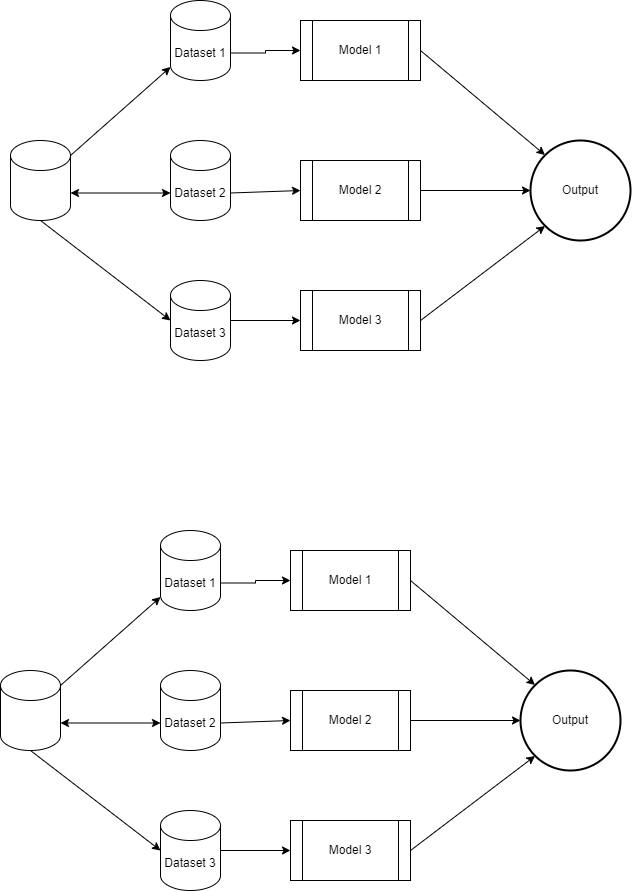

The diagram above was exported from draw.io. Its source (the exported page's mxGraphModel, read from the mxfile embedded in the PNG):
<mxGraphModel dx="1050" dy="565" grid="1" gridSize="10" guides="1" tooltips="1" connect="1" arrows="1" fold="1" page="1" pageScale="1" pageWidth="850" pageHeight="1100" math="0" shadow="0">
  <root>
    <mxCell id="0" />
    <mxCell id="1" parent="0" />
    <mxCell id="1whjEpH4grO4-JevZ6fE-17" style="edgeStyle=orthogonalEdgeStyle;rounded=0;orthogonalLoop=1;jettySize=auto;html=1;exitX=1;exitY=0;exitDx=0;exitDy=52.5;exitPerimeter=0;" edge="1" parent="1" source="1whjEpH4grO4-JevZ6fE-1" target="1whjEpH4grO4-JevZ6fE-8">
      <mxGeometry relative="1" as="geometry" />
    </mxCell>
    <mxCell id="1whjEpH4grO4-JevZ6fE-1" value="Dataset 1" style="shape=cylinder3;whiteSpace=wrap;html=1;boundedLbl=1;backgroundOutline=1;size=15;" vertex="1" parent="1">
      <mxGeometry x="220" y="140" width="60" height="80" as="geometry" />
    </mxCell>
    <mxCell id="1whjEpH4grO4-JevZ6fE-2" value="Dataset 2" style="shape=cylinder3;whiteSpace=wrap;html=1;boundedLbl=1;backgroundOutline=1;size=15;" vertex="1" parent="1">
      <mxGeometry x="220" y="280" width="60" height="80" as="geometry" />
    </mxCell>
    <mxCell id="1whjEpH4grO4-JevZ6fE-3" value="Dataset 3" style="shape=cylinder3;whiteSpace=wrap;html=1;boundedLbl=1;backgroundOutline=1;size=15;" vertex="1" parent="1">
      <mxGeometry x="220" y="420" width="60" height="80" as="geometry" />
    </mxCell>
    <mxCell id="1whjEpH4grO4-JevZ6fE-4" value="" style="shape=cylinder3;whiteSpace=wrap;html=1;boundedLbl=1;backgroundOutline=1;size=15;" vertex="1" parent="1">
      <mxGeometry x="60" y="280" width="60" height="80" as="geometry" />
    </mxCell>
    <mxCell id="1whjEpH4grO4-JevZ6fE-5" value="" style="endArrow=classic;html=1;rounded=0;exitX=1;exitY=0;exitDx=0;exitDy=15;exitPerimeter=0;" edge="1" parent="1" source="1whjEpH4grO4-JevZ6fE-4" target="1whjEpH4grO4-JevZ6fE-1">
      <mxGeometry width="50" height="50" relative="1" as="geometry">
        <mxPoint x="400" y="320" as="sourcePoint" />
        <mxPoint x="450" y="270" as="targetPoint" />
      </mxGeometry>
    </mxCell>
    <mxCell id="1whjEpH4grO4-JevZ6fE-6" value="" style="endArrow=classic;startArrow=classic;html=1;rounded=0;exitX=1;exitY=0;exitDx=0;exitDy=52.5;exitPerimeter=0;entryX=0;entryY=0;entryDx=0;entryDy=52.5;entryPerimeter=0;" edge="1" parent="1" source="1whjEpH4grO4-JevZ6fE-4" target="1whjEpH4grO4-JevZ6fE-2">
      <mxGeometry width="50" height="50" relative="1" as="geometry">
        <mxPoint x="400" y="320" as="sourcePoint" />
        <mxPoint x="450" y="270" as="targetPoint" />
      </mxGeometry>
    </mxCell>
    <mxCell id="1whjEpH4grO4-JevZ6fE-7" value="" style="endArrow=classic;html=1;rounded=0;exitX=0.5;exitY=1;exitDx=0;exitDy=0;exitPerimeter=0;entryX=0;entryY=0.5;entryDx=0;entryDy=0;entryPerimeter=0;" edge="1" parent="1" source="1whjEpH4grO4-JevZ6fE-4" target="1whjEpH4grO4-JevZ6fE-3">
      <mxGeometry width="50" height="50" relative="1" as="geometry">
        <mxPoint x="400" y="320" as="sourcePoint" />
        <mxPoint x="450" y="270" as="targetPoint" />
      </mxGeometry>
    </mxCell>
    <mxCell id="1whjEpH4grO4-JevZ6fE-8" value="Model 1" style="shape=process;whiteSpace=wrap;html=1;backgroundOutline=1;" vertex="1" parent="1">
      <mxGeometry x="350" y="160" width="120" height="60" as="geometry" />
    </mxCell>
    <mxCell id="1whjEpH4grO4-JevZ6fE-9" value="Model 2" style="shape=process;whiteSpace=wrap;html=1;backgroundOutline=1;" vertex="1" parent="1">
      <mxGeometry x="350" y="300" width="120" height="60" as="geometry" />
    </mxCell>
    <mxCell id="1whjEpH4grO4-JevZ6fE-10" value="Model 3" style="shape=process;whiteSpace=wrap;html=1;backgroundOutline=1;" vertex="1" parent="1">
      <mxGeometry x="350" y="430" width="120" height="60" as="geometry" />
    </mxCell>
    <mxCell id="1whjEpH4grO4-JevZ6fE-11" value="Output" style="strokeWidth=2;html=1;shape=mxgraph.flowchart.start_2;whiteSpace=wrap;" vertex="1" parent="1">
      <mxGeometry x="580" y="280" width="100" height="100" as="geometry" />
    </mxCell>
    <mxCell id="1whjEpH4grO4-JevZ6fE-12" value="" style="endArrow=classic;html=1;rounded=0;exitX=1;exitY=0.5;exitDx=0;exitDy=0;entryX=0.145;entryY=0.145;entryDx=0;entryDy=0;entryPerimeter=0;" edge="1" parent="1" source="1whjEpH4grO4-JevZ6fE-8" target="1whjEpH4grO4-JevZ6fE-11">
      <mxGeometry width="50" height="50" relative="1" as="geometry">
        <mxPoint x="400" y="320" as="sourcePoint" />
        <mxPoint x="450" y="270" as="targetPoint" />
      </mxGeometry>
    </mxCell>
    <mxCell id="1whjEpH4grO4-JevZ6fE-13" value="" style="endArrow=classic;html=1;rounded=0;exitX=1;exitY=0.5;exitDx=0;exitDy=0;entryX=0;entryY=0.5;entryDx=0;entryDy=0;entryPerimeter=0;" edge="1" parent="1" source="1whjEpH4grO4-JevZ6fE-9" target="1whjEpH4grO4-JevZ6fE-11">
      <mxGeometry width="50" height="50" relative="1" as="geometry">
        <mxPoint x="400" y="320" as="sourcePoint" />
        <mxPoint x="450" y="270" as="targetPoint" />
      </mxGeometry>
    </mxCell>
    <mxCell id="1whjEpH4grO4-JevZ6fE-15" value="" style="endArrow=classic;html=1;rounded=0;exitX=1;exitY=0.5;exitDx=0;exitDy=0;entryX=0.145;entryY=0.855;entryDx=0;entryDy=0;entryPerimeter=0;" edge="1" parent="1" source="1whjEpH4grO4-JevZ6fE-10" target="1whjEpH4grO4-JevZ6fE-11">
      <mxGeometry width="50" height="50" relative="1" as="geometry">
        <mxPoint x="500" y="460" as="sourcePoint" />
        <mxPoint x="550" y="410" as="targetPoint" />
      </mxGeometry>
    </mxCell>
    <mxCell id="1whjEpH4grO4-JevZ6fE-16" value="" style="endArrow=classic;html=1;rounded=0;entryX=0;entryY=0.5;entryDx=0;entryDy=0;exitX=1;exitY=0;exitDx=0;exitDy=52.5;exitPerimeter=0;" edge="1" parent="1" source="1whjEpH4grO4-JevZ6fE-2" target="1whjEpH4grO4-JevZ6fE-9">
      <mxGeometry width="50" height="50" relative="1" as="geometry">
        <mxPoint x="290" y="330" as="sourcePoint" />
        <mxPoint x="340" y="280" as="targetPoint" />
      </mxGeometry>
    </mxCell>
    <mxCell id="1whjEpH4grO4-JevZ6fE-18" value="" style="endArrow=classic;html=1;rounded=0;exitX=1;exitY=0.5;exitDx=0;exitDy=0;exitPerimeter=0;entryX=0;entryY=0.5;entryDx=0;entryDy=0;" edge="1" parent="1" source="1whjEpH4grO4-JevZ6fE-3" target="1whjEpH4grO4-JevZ6fE-10">
      <mxGeometry width="50" height="50" relative="1" as="geometry">
        <mxPoint x="400" y="320" as="sourcePoint" />
        <mxPoint x="450" y="270" as="targetPoint" />
      </mxGeometry>
    </mxCell>
    <mxCell id="1whjEpH4grO4-JevZ6fE-21" style="edgeStyle=orthogonalEdgeStyle;rounded=0;orthogonalLoop=1;jettySize=auto;html=1;exitX=1;exitY=0;exitDx=0;exitDy=52.5;exitPerimeter=0;" edge="1" parent="1" source="1whjEpH4grO4-JevZ6fE-22" target="1whjEpH4grO4-JevZ6fE-29">
      <mxGeometry relative="1" as="geometry" />
    </mxCell>
    <mxCell id="1whjEpH4grO4-JevZ6fE-22" value="Dataset 1" style="shape=cylinder3;whiteSpace=wrap;html=1;boundedLbl=1;backgroundOutline=1;size=15;" vertex="1" parent="1">
      <mxGeometry x="210" y="670" width="60" height="80" as="geometry" />
    </mxCell>
    <mxCell id="1whjEpH4grO4-JevZ6fE-23" value="Dataset 2" style="shape=cylinder3;whiteSpace=wrap;html=1;boundedLbl=1;backgroundOutline=1;size=15;" vertex="1" parent="1">
      <mxGeometry x="210" y="810" width="60" height="80" as="geometry" />
    </mxCell>
    <mxCell id="1whjEpH4grO4-JevZ6fE-24" value="Dataset 3" style="shape=cylinder3;whiteSpace=wrap;html=1;boundedLbl=1;backgroundOutline=1;size=15;" vertex="1" parent="1">
      <mxGeometry x="210" y="950" width="60" height="80" as="geometry" />
    </mxCell>
    <mxCell id="1whjEpH4grO4-JevZ6fE-25" value="" style="shape=cylinder3;whiteSpace=wrap;html=1;boundedLbl=1;backgroundOutline=1;size=15;" vertex="1" parent="1">
      <mxGeometry x="50" y="810" width="60" height="80" as="geometry" />
    </mxCell>
    <mxCell id="1whjEpH4grO4-JevZ6fE-26" value="" style="endArrow=classic;html=1;rounded=0;exitX=1;exitY=0;exitDx=0;exitDy=15;exitPerimeter=0;" edge="1" parent="1" source="1whjEpH4grO4-JevZ6fE-25" target="1whjEpH4grO4-JevZ6fE-22">
      <mxGeometry width="50" height="50" relative="1" as="geometry">
        <mxPoint x="390" y="850" as="sourcePoint" />
        <mxPoint x="440" y="800" as="targetPoint" />
      </mxGeometry>
    </mxCell>
    <mxCell id="1whjEpH4grO4-JevZ6fE-27" value="" style="endArrow=classic;startArrow=classic;html=1;rounded=0;exitX=1;exitY=0;exitDx=0;exitDy=52.5;exitPerimeter=0;entryX=0;entryY=0;entryDx=0;entryDy=52.5;entryPerimeter=0;" edge="1" parent="1" source="1whjEpH4grO4-JevZ6fE-25" target="1whjEpH4grO4-JevZ6fE-23">
      <mxGeometry width="50" height="50" relative="1" as="geometry">
        <mxPoint x="390" y="850" as="sourcePoint" />
        <mxPoint x="440" y="800" as="targetPoint" />
      </mxGeometry>
    </mxCell>
    <mxCell id="1whjEpH4grO4-JevZ6fE-28" value="" style="endArrow=classic;html=1;rounded=0;exitX=0.5;exitY=1;exitDx=0;exitDy=0;exitPerimeter=0;entryX=0;entryY=0.5;entryDx=0;entryDy=0;entryPerimeter=0;" edge="1" parent="1" source="1whjEpH4grO4-JevZ6fE-25" target="1whjEpH4grO4-JevZ6fE-24">
      <mxGeometry width="50" height="50" relative="1" as="geometry">
        <mxPoint x="390" y="850" as="sourcePoint" />
        <mxPoint x="440" y="800" as="targetPoint" />
      </mxGeometry>
    </mxCell>
    <mxCell id="1whjEpH4grO4-JevZ6fE-29" value="Model 1" style="shape=process;whiteSpace=wrap;html=1;backgroundOutline=1;" vertex="1" parent="1">
      <mxGeometry x="340" y="690" width="120" height="60" as="geometry" />
    </mxCell>
    <mxCell id="1whjEpH4grO4-JevZ6fE-30" value="Model 2" style="shape=process;whiteSpace=wrap;html=1;backgroundOutline=1;" vertex="1" parent="1">
      <mxGeometry x="340" y="830" width="120" height="60" as="geometry" />
    </mxCell>
    <mxCell id="1whjEpH4grO4-JevZ6fE-31" value="Model 3" style="shape=process;whiteSpace=wrap;html=1;backgroundOutline=1;" vertex="1" parent="1">
      <mxGeometry x="340" y="960" width="120" height="60" as="geometry" />
    </mxCell>
    <mxCell id="1whjEpH4grO4-JevZ6fE-32" value="Output" style="strokeWidth=2;html=1;shape=mxgraph.flowchart.start_2;whiteSpace=wrap;" vertex="1" parent="1">
      <mxGeometry x="570" y="810" width="100" height="100" as="geometry" />
    </mxCell>
    <mxCell id="1whjEpH4grO4-JevZ6fE-33" value="" style="endArrow=classic;html=1;rounded=0;exitX=1;exitY=0.5;exitDx=0;exitDy=0;entryX=0.145;entryY=0.145;entryDx=0;entryDy=0;entryPerimeter=0;" edge="1" parent="1" source="1whjEpH4grO4-JevZ6fE-29" target="1whjEpH4grO4-JevZ6fE-32">
      <mxGeometry width="50" height="50" relative="1" as="geometry">
        <mxPoint x="390" y="850" as="sourcePoint" />
        <mxPoint x="440" y="800" as="targetPoint" />
      </mxGeometry>
    </mxCell>
    <mxCell id="1whjEpH4grO4-JevZ6fE-34" value="" style="endArrow=classic;html=1;rounded=0;exitX=1;exitY=0.5;exitDx=0;exitDy=0;entryX=0;entryY=0.5;entryDx=0;entryDy=0;entryPerimeter=0;" edge="1" parent="1" source="1whjEpH4grO4-JevZ6fE-30" target="1whjEpH4grO4-JevZ6fE-32">
      <mxGeometry width="50" height="50" relative="1" as="geometry">
        <mxPoint x="390" y="850" as="sourcePoint" />
        <mxPoint x="440" y="800" as="targetPoint" />
      </mxGeometry>
    </mxCell>
    <mxCell id="1whjEpH4grO4-JevZ6fE-35" value="" style="endArrow=classic;html=1;rounded=0;exitX=1;exitY=0.5;exitDx=0;exitDy=0;entryX=0.145;entryY=0.855;entryDx=0;entryDy=0;entryPerimeter=0;" edge="1" parent="1" source="1whjEpH4grO4-JevZ6fE-31" target="1whjEpH4grO4-JevZ6fE-32">
      <mxGeometry width="50" height="50" relative="1" as="geometry">
        <mxPoint x="490" y="990" as="sourcePoint" />
        <mxPoint x="540" y="940" as="targetPoint" />
      </mxGeometry>
    </mxCell>
    <mxCell id="1whjEpH4grO4-JevZ6fE-36" value="" style="endArrow=classic;html=1;rounded=0;entryX=0;entryY=0.5;entryDx=0;entryDy=0;exitX=1;exitY=0;exitDx=0;exitDy=52.5;exitPerimeter=0;" edge="1" parent="1" source="1whjEpH4grO4-JevZ6fE-23" target="1whjEpH4grO4-JevZ6fE-30">
      <mxGeometry width="50" height="50" relative="1" as="geometry">
        <mxPoint x="280" y="860" as="sourcePoint" />
        <mxPoint x="330" y="810" as="targetPoint" />
      </mxGeometry>
    </mxCell>
    <mxCell id="1whjEpH4grO4-JevZ6fE-37" value="" style="endArrow=classic;html=1;rounded=0;exitX=1;exitY=0.5;exitDx=0;exitDy=0;exitPerimeter=0;entryX=0;entryY=0.5;entryDx=0;entryDy=0;" edge="1" parent="1" source="1whjEpH4grO4-JevZ6fE-24" target="1whjEpH4grO4-JevZ6fE-31">
      <mxGeometry width="50" height="50" relative="1" as="geometry">
        <mxPoint x="390" y="850" as="sourcePoint" />
        <mxPoint x="440" y="800" as="targetPoint" />
      </mxGeometry>
    </mxCell>
  </root>
</mxGraphModel>